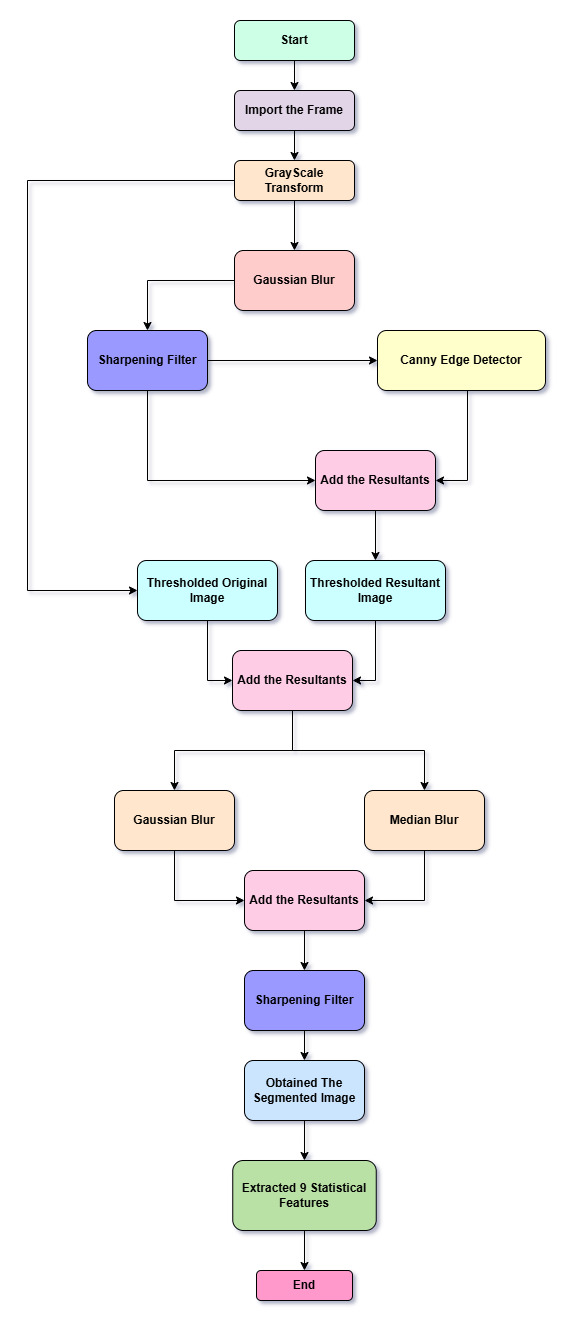

The diagram above was exported from draw.io. Its source (the exported page's mxGraphModel, read from the mxfile embedded in the PNG):
<mxGraphModel dx="1500" dy="746" grid="1" gridSize="10" guides="1" tooltips="1" connect="1" arrows="1" fold="1" page="1" pageScale="1" pageWidth="827" pageHeight="1169" math="0" shadow="1">
  <root>
    <mxCell id="0" />
    <mxCell id="1" parent="0" />
    <mxCell id="2" value="Start" style="rounded=1;whiteSpace=wrap;html=1;fontSize=12;glass=0;strokeWidth=1;shadow=0;fontStyle=1;fillColor=#CCFFE6;" vertex="1" parent="1">
      <mxGeometry x="327" y="1550" width="120" height="40" as="geometry" />
    </mxCell>
    <mxCell id="3" value="" style="edgeStyle=orthogonalEdgeStyle;rounded=0;orthogonalLoop=1;jettySize=auto;html=1;entryX=0.5;entryY=0;entryDx=0;entryDy=0;fontStyle=1" edge="1" source="2" target="5" parent="1">
      <mxGeometry relative="1" as="geometry">
        <mxPoint x="387" y="1700" as="targetPoint" />
      </mxGeometry>
    </mxCell>
    <mxCell id="4" style="edgeStyle=orthogonalEdgeStyle;rounded=0;orthogonalLoop=1;jettySize=auto;html=1;exitX=0.5;exitY=1;exitDx=0;exitDy=0;entryX=0.5;entryY=0;entryDx=0;entryDy=0;fontStyle=1" edge="1" source="5" target="19" parent="1">
      <mxGeometry relative="1" as="geometry" />
    </mxCell>
    <mxCell id="5" value="Import the Frame" style="rounded=1;whiteSpace=wrap;html=1;fontSize=12;glass=0;strokeWidth=1;shadow=0;fontStyle=1;fillColor=#E1D5E7;" vertex="1" parent="1">
      <mxGeometry x="327" y="1620" width="120" height="40" as="geometry" />
    </mxCell>
    <mxCell id="6" value="" style="edgeStyle=orthogonalEdgeStyle;rounded=0;orthogonalLoop=1;jettySize=auto;html=1;fontStyle=1" edge="1" source="7" target="10" parent="1">
      <mxGeometry relative="1" as="geometry" />
    </mxCell>
    <mxCell id="7" value="Gaussian Blur" style="whiteSpace=wrap;html=1;fillColor=#FFCCCC;rounded=1;glass=0;strokeWidth=1;shadow=0;fontStyle=1;" vertex="1" parent="1">
      <mxGeometry x="327" y="1780" width="120" height="60" as="geometry" />
    </mxCell>
    <mxCell id="8" value="" style="edgeStyle=orthogonalEdgeStyle;rounded=0;orthogonalLoop=1;jettySize=auto;html=1;fontStyle=1" edge="1" source="10" target="12" parent="1">
      <mxGeometry relative="1" as="geometry" />
    </mxCell>
    <mxCell id="9" style="edgeStyle=orthogonalEdgeStyle;rounded=0;orthogonalLoop=1;jettySize=auto;html=1;exitX=0.5;exitY=1;exitDx=0;exitDy=0;entryX=0;entryY=0.5;entryDx=0;entryDy=0;fontStyle=1" edge="1" source="10" target="14" parent="1">
      <mxGeometry relative="1" as="geometry" />
    </mxCell>
    <mxCell id="10" value="Sharpening Filter" style="whiteSpace=wrap;html=1;fillColor=#9999FF;rounded=1;glass=0;strokeWidth=1;shadow=0;fontStyle=1;" vertex="1" parent="1">
      <mxGeometry x="180" y="1860" width="120" height="60" as="geometry" />
    </mxCell>
    <mxCell id="11" style="edgeStyle=orthogonalEdgeStyle;rounded=0;orthogonalLoop=1;jettySize=auto;html=1;exitX=0.5;exitY=1;exitDx=0;exitDy=0;entryX=1;entryY=0.5;entryDx=0;entryDy=0;fontStyle=1" edge="1" source="12" target="14" parent="1">
      <mxGeometry relative="1" as="geometry">
        <Array as="points">
          <mxPoint x="560" y="1920" />
          <mxPoint x="560" y="2010" />
        </Array>
      </mxGeometry>
    </mxCell>
    <mxCell id="12" value="Canny Edge Detector" style="whiteSpace=wrap;html=1;fillColor=#FFFFCC;rounded=1;glass=0;strokeWidth=1;shadow=0;fontStyle=1;" vertex="1" parent="1">
      <mxGeometry x="470" y="1860" width="168" height="60" as="geometry" />
    </mxCell>
    <mxCell id="13" style="edgeStyle=orthogonalEdgeStyle;rounded=0;orthogonalLoop=1;jettySize=auto;html=1;exitX=0.5;exitY=1;exitDx=0;exitDy=0;entryX=0.5;entryY=0;entryDx=0;entryDy=0;fontStyle=1" edge="1" source="14" target="21" parent="1">
      <mxGeometry relative="1" as="geometry" />
    </mxCell>
    <mxCell id="14" value="Add the Resultants" style="whiteSpace=wrap;html=1;fillColor=#FFCCE6;rounded=1;glass=0;strokeWidth=1;shadow=0;fontStyle=1;" vertex="1" parent="1">
      <mxGeometry x="408" y="1980" width="120" height="60" as="geometry" />
    </mxCell>
    <mxCell id="15" style="edgeStyle=orthogonalEdgeStyle;rounded=0;orthogonalLoop=1;jettySize=auto;html=1;entryX=0;entryY=0.5;entryDx=0;entryDy=0;fontStyle=1" edge="1" source="16" target="23" parent="1">
      <mxGeometry relative="1" as="geometry" />
    </mxCell>
    <mxCell id="16" value="Thresholded Original Image" style="whiteSpace=wrap;html=1;fillColor=#CCFFFF;rounded=1;glass=0;strokeWidth=1;shadow=0;fontStyle=1;" vertex="1" parent="1">
      <mxGeometry x="230" y="2090" width="140" height="60" as="geometry" />
    </mxCell>
    <mxCell id="17" style="edgeStyle=orthogonalEdgeStyle;rounded=0;orthogonalLoop=1;jettySize=auto;html=1;exitX=0.5;exitY=1;exitDx=0;exitDy=0;entryX=0.5;entryY=0;entryDx=0;entryDy=0;fontStyle=1" edge="1" source="19" target="7" parent="1">
      <mxGeometry relative="1" as="geometry" />
    </mxCell>
    <mxCell id="18" style="edgeStyle=orthogonalEdgeStyle;rounded=0;orthogonalLoop=1;jettySize=auto;html=1;exitX=0;exitY=0.5;exitDx=0;exitDy=0;entryX=0;entryY=0.5;entryDx=0;entryDy=0;fontStyle=1" edge="1" source="19" target="16" parent="1">
      <mxGeometry relative="1" as="geometry">
        <Array as="points">
          <mxPoint x="120" y="1710" />
          <mxPoint x="120" y="2120" />
        </Array>
      </mxGeometry>
    </mxCell>
    <mxCell id="19" value="GrayScale Transform" style="rounded=1;whiteSpace=wrap;html=1;fontSize=12;glass=0;strokeWidth=1;shadow=0;fontStyle=1;fillColor=#FFE6CC;" vertex="1" parent="1">
      <mxGeometry x="327" y="1690" width="120" height="40" as="geometry" />
    </mxCell>
    <mxCell id="20" value="" style="edgeStyle=orthogonalEdgeStyle;rounded=0;orthogonalLoop=1;jettySize=auto;html=1;entryX=1;entryY=0.5;entryDx=0;entryDy=0;fontStyle=1" edge="1" source="21" target="23" parent="1">
      <mxGeometry relative="1" as="geometry" />
    </mxCell>
    <mxCell id="21" value="Thresholded Resultant Image" style="whiteSpace=wrap;html=1;fillColor=#CCFFFF;rounded=1;glass=0;strokeWidth=1;shadow=0;fontStyle=1;" vertex="1" parent="1">
      <mxGeometry x="398" y="2090" width="140" height="60" as="geometry" />
    </mxCell>
    <mxCell id="22" value="" style="edgeStyle=orthogonalEdgeStyle;rounded=0;orthogonalLoop=1;jettySize=auto;html=1;fontStyle=1" edge="1" source="23" target="25" parent="1">
      <mxGeometry relative="1" as="geometry" />
    </mxCell>
    <mxCell id="23" value="Add the Resultants" style="whiteSpace=wrap;html=1;fillColor=#FFCCE6;rounded=1;glass=0;strokeWidth=1;shadow=0;fontStyle=1;" vertex="1" parent="1">
      <mxGeometry x="325" y="2180" width="120" height="60" as="geometry" />
    </mxCell>
    <mxCell id="24" style="edgeStyle=orthogonalEdgeStyle;rounded=0;orthogonalLoop=1;jettySize=auto;html=1;exitX=0.5;exitY=1;exitDx=0;exitDy=0;entryX=0;entryY=0.5;entryDx=0;entryDy=0;fontStyle=1" edge="1" source="25" target="30" parent="1">
      <mxGeometry relative="1" as="geometry" />
    </mxCell>
    <mxCell id="25" value="Gaussian Blur" style="whiteSpace=wrap;html=1;fillColor=#FFE6CC;rounded=1;glass=0;strokeWidth=1;shadow=0;fontStyle=1;" vertex="1" parent="1">
      <mxGeometry x="207" y="2320" width="120" height="60" as="geometry" />
    </mxCell>
    <mxCell id="26" value="" style="edgeStyle=orthogonalEdgeStyle;rounded=0;orthogonalLoop=1;jettySize=auto;html=1;exitX=0.5;exitY=1;exitDx=0;exitDy=0;fontStyle=1" edge="1" source="23" target="28" parent="1">
      <mxGeometry relative="1" as="geometry">
        <mxPoint x="577" y="2280" as="sourcePoint" />
      </mxGeometry>
    </mxCell>
    <mxCell id="27" style="edgeStyle=orthogonalEdgeStyle;rounded=0;orthogonalLoop=1;jettySize=auto;html=1;entryX=1;entryY=0.5;entryDx=0;entryDy=0;fontStyle=1" edge="1" source="28" target="30" parent="1">
      <mxGeometry relative="1" as="geometry" />
    </mxCell>
    <mxCell id="28" value="Median Blur" style="whiteSpace=wrap;html=1;fillColor=#FFE6CC;rounded=1;glass=0;strokeWidth=1;shadow=0;fontStyle=1;" vertex="1" parent="1">
      <mxGeometry x="457" y="2320" width="120" height="60" as="geometry" />
    </mxCell>
    <mxCell id="29" value="" style="edgeStyle=orthogonalEdgeStyle;rounded=0;orthogonalLoop=1;jettySize=auto;html=1;fontStyle=1" edge="1" source="30" target="32" parent="1">
      <mxGeometry relative="1" as="geometry" />
    </mxCell>
    <mxCell id="30" value="Add the Resultants" style="whiteSpace=wrap;html=1;fillColor=#FFCCE6;rounded=1;glass=0;strokeWidth=1;shadow=0;fontStyle=1;" vertex="1" parent="1">
      <mxGeometry x="337" y="2400" width="120" height="60" as="geometry" />
    </mxCell>
    <mxCell id="31" value="" style="edgeStyle=orthogonalEdgeStyle;rounded=0;orthogonalLoop=1;jettySize=auto;html=1;fontStyle=1" edge="1" source="32" target="34" parent="1">
      <mxGeometry relative="1" as="geometry" />
    </mxCell>
    <mxCell id="32" value="Sharpening Filter" style="whiteSpace=wrap;html=1;fillColor=#9999FF;rounded=1;glass=0;strokeWidth=1;shadow=0;fontStyle=1;" vertex="1" parent="1">
      <mxGeometry x="337" y="2500" width="120" height="60" as="geometry" />
    </mxCell>
    <mxCell id="33" style="edgeStyle=orthogonalEdgeStyle;rounded=0;orthogonalLoop=1;jettySize=auto;html=1;exitX=0.5;exitY=1;exitDx=0;exitDy=0;entryX=0.5;entryY=0;entryDx=0;entryDy=0;fontStyle=1" edge="1" source="34" target="36" parent="1">
      <mxGeometry relative="1" as="geometry" />
    </mxCell>
    <mxCell id="34" value="Obtained The Segmented Image" style="whiteSpace=wrap;html=1;fillColor=#CCE5FF;rounded=1;glass=0;strokeWidth=1;shadow=0;fontStyle=1;" vertex="1" parent="1">
      <mxGeometry x="337" y="2590" width="120" height="60" as="geometry" />
    </mxCell>
    <mxCell id="35" style="edgeStyle=orthogonalEdgeStyle;rounded=0;orthogonalLoop=1;jettySize=auto;html=1;exitX=0.5;exitY=1;exitDx=0;exitDy=0;entryX=0.5;entryY=0;entryDx=0;entryDy=0;" edge="1" source="36" target="37" parent="1">
      <mxGeometry relative="1" as="geometry" />
    </mxCell>
    <mxCell id="36" value="Extracted 9 Statistical Features" style="whiteSpace=wrap;html=1;rounded=1;fontStyle=1;fillColor=light-dark(#B9E0A5,var(--ge-dark-color, #121212));" vertex="1" parent="1">
      <mxGeometry x="325.25" y="2690" width="143.5" height="70" as="geometry" />
    </mxCell>
    <mxCell id="37" value="End" style="whiteSpace=wrap;html=1;rounded=1;fontStyle=1;fillColor=light-dark(#FF99CC,var(--ge-dark-color, #121212));" vertex="1" parent="1">
      <mxGeometry x="349" y="2800" width="96" height="30" as="geometry" />
    </mxCell>
  </root>
</mxGraphModel>